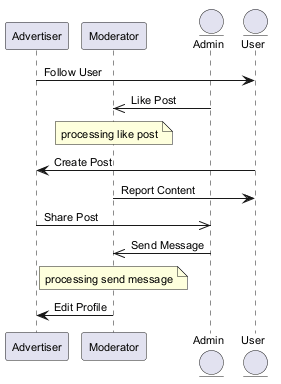

The diagram above was rendered by PlantUML. Its source (embedded in the PNG):
@startuml
skinparam backgroundColor #FFFFFF
skinparam classBackgroundColor #F1F8E9
skinparam classBorderColor #33691E
skinparam defaultFontSize 11
participant "Advertiser" as A
participant "Moderator" as M
entity "Admin" as A2
entity "User" as U
A -> U : Follow User
A2 ->> M : Like Post
note over M : processing like post
U -> A : Create Post
M -> U : Report Content
A ->> A2 : Share Post
A2 ->> M : Send Message
note over M : processing send message
M -> A : Edit Profile
@enduml